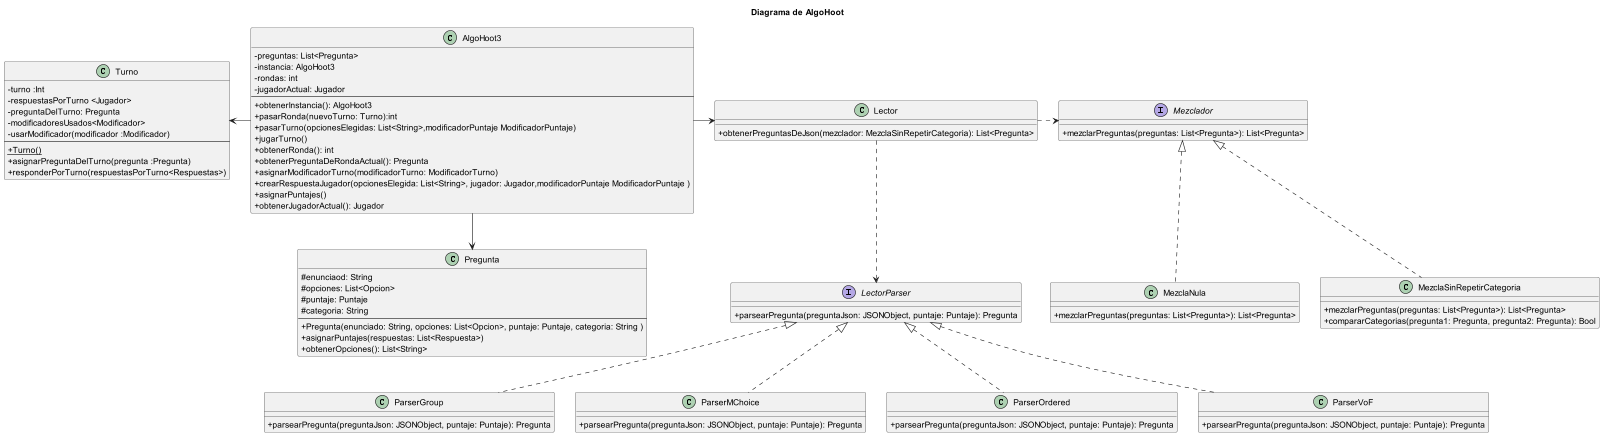

The diagram above was rendered by PlantUML. Its source (embedded in the PNG):
@startuml
'https://plantuml.com/sequence-diagram

skinparam classAttributeIconSize 0
title Diagrama de AlgoHoot


class AlgoHoot3{
    - preguntas: List<Pregunta>
    - instancia: AlgoHoot3
    - rondas: int
    - jugadorActual: Jugador
    ---
    + obtenerInstancia(): AlgoHoot3
    + pasarRonda(nuevoTurno: Turno):int
    + pasarTurno(opcionesElegidas: List<String>,modificadorPuntaje ModificadorPuntaje)
    + jugarTurno()
    + obtenerRonda(): int
    + obtenerPreguntaDeRondaActual(): Pregunta
    + asignarModificadorTurno(modificadorTurno: ModificadorTurno)
    + crearRespuestaJugador(opcionesElegida: List<String>, jugador: Jugador,modificadorPuntaje ModificadorPuntaje )
    + asignarPuntajes()
    + obtenerJugadorActual(): Jugador
}

class Pregunta {
    # enunciaod: String
    # opciones: List<Opcion>
    # puntaje: Puntaje
    # categoria: String
    ---
    + Pregunta(enunciado: String, opciones: List<Opcion>, puntaje: Puntaje, categoria: String )
    + asignarPuntajes(respuestas: List<Respuesta>)
    + obtenerOpciones(): List<String>
}

class Turno {
    - turno :Int
    - respuestasPorTurno <Jugador>
    - preguntaDelTurno: Pregunta
    - modificadoresUsados<Modificador>
    - usarModificador(modificador :Modificador)
    ---
    + {static} Turno()
    + asignarPreguntaDelTurno(pregunta :Pregunta)
    + responderPorTurno(respuestasPorTurno<Respuestas>)
}

class Lector {
    + obtenerPreguntasDeJson(mezclador: MezclaSinRepetirCategoria): List<Pregunta>
}

interface LectorParser {
    + parsearPregunta(preguntaJson: JSONObject, puntaje: Puntaje): Pregunta
}

class ParserGroup implements LectorParser{
    + parsearPregunta(preguntaJson: JSONObject, puntaje: Puntaje): Pregunta
}

class ParserMChoice implements LectorParser{
     + parsearPregunta(preguntaJson: JSONObject, puntaje: Puntaje): Pregunta
}

class ParserOrdered implements LectorParser{
    + parsearPregunta(preguntaJson: JSONObject, puntaje: Puntaje): Pregunta
}

class ParserVoF implements LectorParser{
    + parsearPregunta(preguntaJson: JSONObject, puntaje: Puntaje): Pregunta
}

interface Mezclador{
    + mezclarPreguntas(preguntas: List<Pregunta>): List<Pregunta>
}

class MezclaNula implements Mezclador{
    + mezclarPreguntas(preguntas: List<Pregunta>): List<Pregunta>
}

class MezclaSinRepetirCategoria implements Mezclador{
    + mezclarPreguntas(preguntas: List<Pregunta>): List<Pregunta>
    + compararCategorias(pregunta1: Pregunta, pregunta2: Pregunta): Bool
}

Lector  ..> LectorParser
Lector .> Mezclador
AlgoHoot3 -l-> Turno
AlgoHoot3 -r-> Lector
AlgoHoot3 -d-> Pregunta


@enduml